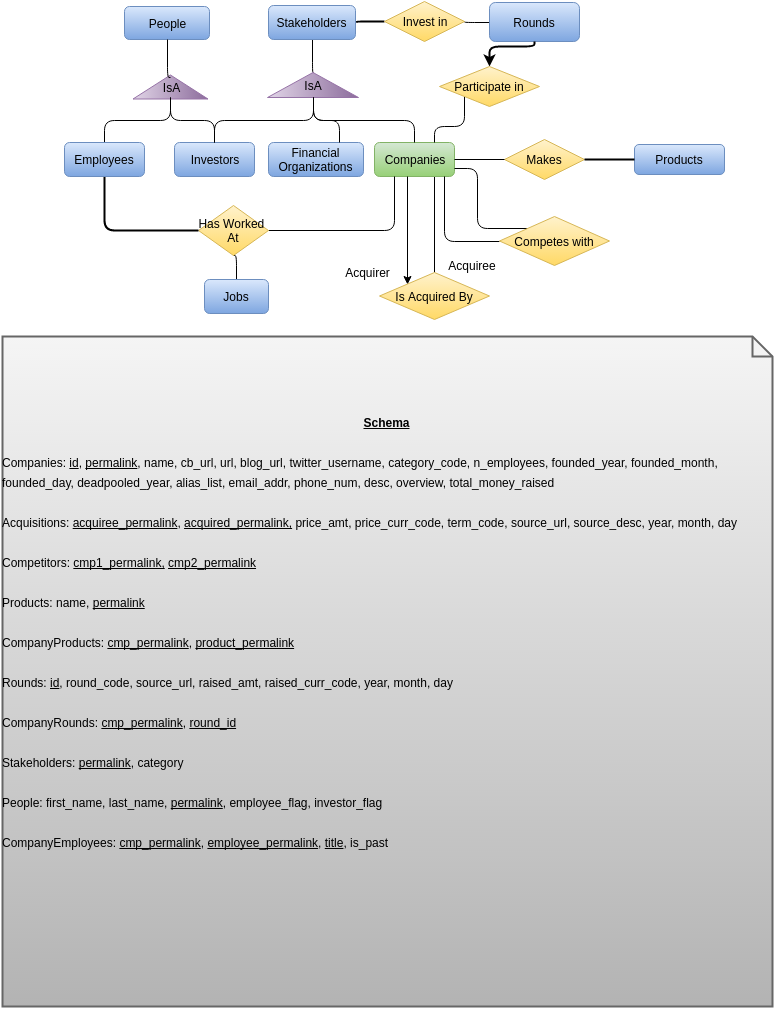

The diagram above was exported from draw.io. Its source (the exported page's mxGraphModel, read from the mxfile embedded in the PNG):
<mxGraphModel dx="1078" dy="549" grid="1" gridSize="10" guides="1" tooltips="1" connect="1" arrows="1" fold="1" page="1" pageScale="1" pageWidth="826" pageHeight="1169" background="#ffffff" math="0">
  <root>
    <mxCell id="0" />
    <mxCell id="1" parent="0" />
    <mxCell id="69" style="edgeStyle=orthogonalEdgeStyle;rounded=1;html=1;exitX=1;exitY=0.5;entryX=0.5;entryY=1;startArrow=none;startFill=0;endArrow=none;endFill=0;jettySize=auto;orthogonalLoop=1;strokeWidth=1;" parent="1" source="24" target="30" edge="1">
      <mxGeometry relative="1" as="geometry" />
    </mxCell>
    <mxCell id="24" value="" style="triangle;whiteSpace=wrap;html=1;rotation=-90;plain-purple" parent="1" vertex="1">
      <mxGeometry x="326" y="183" width="25" height="91" as="geometry" />
    </mxCell>
    <mxCell id="49" style="edgeStyle=orthogonalEdgeStyle;rounded=1;html=1;exitX=0.75;exitY=1;entryX=0.5;entryY=0;endArrow=none;endFill=0;jettySize=auto;orthogonalLoop=1;strokeWidth=1;" parent="1" source="2" target="26" edge="1">
      <mxGeometry relative="1" as="geometry" />
    </mxCell>
    <mxCell id="2" value="Companies" style="rounded=1;whiteSpace=wrap;html=1;plain-green" parent="1" vertex="1">
      <mxGeometry x="400" y="286" width="80" height="34" as="geometry" />
    </mxCell>
    <mxCell id="4" value="Products" style="rounded=1;whiteSpace=wrap;html=1;plain-blue" parent="1" vertex="1">
      <mxGeometry x="660" y="288" width="90" height="30" as="geometry" />
    </mxCell>
    <mxCell id="5" value="People" style="rounded=1;whiteSpace=wrap;html=1;plain-blue" parent="1" vertex="1">
      <mxGeometry x="150" y="150" width="85" height="33" as="geometry" />
    </mxCell>
    <mxCell id="47" style="edgeStyle=orthogonalEdgeStyle;rounded=1;html=1;exitX=0;exitY=0;entryX=1;entryY=0.75;endArrow=none;endFill=0;jettySize=auto;orthogonalLoop=1;strokeWidth=1;" parent="1" source="6" target="2" edge="1">
      <mxGeometry relative="1" as="geometry" />
    </mxCell>
    <mxCell id="48" style="edgeStyle=orthogonalEdgeStyle;rounded=1;html=1;exitX=0;exitY=0.5;entryX=0.875;entryY=1;entryPerimeter=0;endArrow=none;endFill=0;jettySize=auto;orthogonalLoop=1;strokeWidth=1;" parent="1" source="6" target="2" edge="1">
      <mxGeometry relative="1" as="geometry" />
    </mxCell>
    <mxCell id="6" value="Competes with" style="rhombus;whiteSpace=wrap;html=1;plain-yellow" parent="1" vertex="1">
      <mxGeometry x="525" y="360" width="110" height="49" as="geometry" />
    </mxCell>
    <mxCell id="8" value="Financial Organizations" style="rounded=1;whiteSpace=wrap;html=1;plain-blue" parent="1" vertex="1">
      <mxGeometry x="294" y="286" width="95" height="34" as="geometry" />
    </mxCell>
    <mxCell id="9" value="Investors" style="rounded=1;whiteSpace=wrap;html=1;plain-blue" parent="1" vertex="1">
      <mxGeometry x="200" y="286" width="80" height="34" as="geometry" />
    </mxCell>
    <mxCell id="73" style="edgeStyle=orthogonalEdgeStyle;rounded=1;html=1;exitX=0;exitY=0.5;entryX=1;entryY=0.5;startArrow=none;startFill=0;endArrow=none;endFill=0;jettySize=auto;orthogonalLoop=1;strokeWidth=1;" parent="1" source="11" target="25" edge="1">
      <mxGeometry relative="1" as="geometry" />
    </mxCell>
    <mxCell id="11" value="Rounds" style="rounded=1;whiteSpace=wrap;html=1;plain-blue" parent="1" vertex="1">
      <mxGeometry x="515" y="146" width="90" height="39" as="geometry" />
    </mxCell>
    <mxCell id="76" style="edgeStyle=orthogonalEdgeStyle;rounded=1;html=1;exitX=1;exitY=0.5;entryX=0.25;entryY=1;startArrow=none;startFill=0;endArrow=none;endFill=0;jettySize=auto;orthogonalLoop=1;strokeWidth=1;" parent="1" source="18" target="2" edge="1">
      <mxGeometry relative="1" as="geometry" />
    </mxCell>
    <mxCell id="89" style="edgeStyle=orthogonalEdgeStyle;rounded=1;html=1;exitX=0.5;exitY=1;entryX=0.5;entryY=0;startArrow=none;startFill=0;endArrow=none;endFill=0;jettySize=auto;orthogonalLoop=1;strokeWidth=1;" parent="1" source="18" target="82" edge="1">
      <mxGeometry relative="1" as="geometry" />
    </mxCell>
    <mxCell id="18" value="Has Worked&amp;nbsp;&lt;div&gt;At&lt;/div&gt;" style="rhombus;whiteSpace=wrap;html=1;plain-yellow" parent="1" vertex="1">
      <mxGeometry x="224" y="349" width="70" height="50" as="geometry" />
    </mxCell>
    <mxCell id="19" value="" style="triangle;whiteSpace=wrap;html=1;rotation=-90;plain-purple" parent="1" vertex="1">
      <mxGeometry x="184" y="193" width="24" height="75" as="geometry" />
    </mxCell>
    <mxCell id="70" style="edgeStyle=orthogonalEdgeStyle;rounded=1;html=1;exitX=0.5;exitY=1;startArrow=none;startFill=0;endArrow=none;endFill=0;jettySize=auto;orthogonalLoop=1;strokeWidth=1;" parent="1" source="15" target="9" edge="1">
      <mxGeometry relative="1" as="geometry" />
    </mxCell>
    <mxCell id="71" style="edgeStyle=orthogonalEdgeStyle;rounded=1;html=1;exitX=0.5;exitY=1;entryX=0.75;entryY=0;startArrow=none;startFill=0;endArrow=none;endFill=0;jettySize=auto;orthogonalLoop=1;strokeWidth=1;" parent="1" source="15" target="8" edge="1">
      <mxGeometry relative="1" as="geometry" />
    </mxCell>
    <mxCell id="72" style="edgeStyle=orthogonalEdgeStyle;rounded=1;html=1;exitX=0.5;exitY=1;startArrow=none;startFill=0;endArrow=none;endFill=0;jettySize=auto;orthogonalLoop=1;strokeWidth=1;" parent="1" source="15" target="2" edge="1">
      <mxGeometry relative="1" as="geometry" />
    </mxCell>
    <mxCell id="15" value="IsA" style="text;html=1;strokeColor=none;fillColor=none;align=center;verticalAlign=middle;whiteSpace=wrap;overflow=hidden;" parent="1" vertex="1">
      <mxGeometry x="309" y="216" width="59" height="25" as="geometry" />
    </mxCell>
    <mxCell id="56" style="rounded=1;html=1;exitX=0;exitY=1;entryX=0.75;entryY=0;startArrow=none;startFill=0;endArrow=none;endFill=0;jettySize=auto;orthogonalLoop=1;strokeWidth=1;edgeStyle=orthogonalEdgeStyle;" parent="1" source="20" target="2" edge="1">
      <mxGeometry relative="1" as="geometry" />
    </mxCell>
    <mxCell id="59" style="edgeStyle=orthogonalEdgeStyle;rounded=1;html=1;exitX=0.5;exitY=0;entryX=0.5;entryY=1;startArrow=classic;startFill=1;endArrow=none;endFill=0;jettySize=auto;orthogonalLoop=1;strokeWidth=2;" parent="1" source="20" target="11" edge="1">
      <mxGeometry relative="1" as="geometry" />
    </mxCell>
    <mxCell id="20" value="Participate in" style="rhombus;whiteSpace=wrap;html=1;plain-yellow" parent="1" vertex="1">
      <mxGeometry x="465" y="210" width="100" height="40" as="geometry" />
    </mxCell>
    <mxCell id="22" value="Makes" style="rhombus;whiteSpace=wrap;html=1;plain-yellow" parent="1" vertex="1">
      <mxGeometry x="530" y="283" width="80" height="40" as="geometry" />
    </mxCell>
    <mxCell id="60" style="edgeStyle=orthogonalEdgeStyle;rounded=1;html=1;exitX=0.5;exitY=0;entryX=0.5;entryY=1;startArrow=none;startFill=0;endArrow=none;endFill=0;jettySize=auto;orthogonalLoop=1;strokeWidth=1;" parent="1" source="17" target="5" edge="1">
      <mxGeometry relative="1" as="geometry" />
    </mxCell>
    <mxCell id="61" style="edgeStyle=orthogonalEdgeStyle;rounded=1;html=1;exitX=0.5;exitY=1;entryX=0.5;entryY=0;startArrow=none;startFill=0;endArrow=none;endFill=0;jettySize=auto;orthogonalLoop=1;strokeWidth=1;" parent="1" source="17" target="9" edge="1">
      <mxGeometry relative="1" as="geometry" />
    </mxCell>
    <mxCell id="63" style="edgeStyle=orthogonalEdgeStyle;rounded=1;html=1;exitX=0.5;exitY=1;entryX=0.5;entryY=0;startArrow=none;startFill=0;endArrow=none;endFill=0;jettySize=auto;orthogonalLoop=1;strokeWidth=1;" parent="1" source="17" target="12" edge="1">
      <mxGeometry relative="1" as="geometry" />
    </mxCell>
    <mxCell id="17" value="IsA" style="text;html=1;strokeColor=none;fillColor=none;align=center;verticalAlign=middle;whiteSpace=wrap;overflow=hidden;" parent="1" vertex="1">
      <mxGeometry x="176" y="221" width="40" height="20" as="geometry" />
    </mxCell>
    <mxCell id="74" style="edgeStyle=orthogonalEdgeStyle;rounded=1;html=1;exitX=0;exitY=0.5;entryX=1;entryY=0.5;startArrow=none;startFill=0;endArrow=none;endFill=0;jettySize=auto;orthogonalLoop=1;strokeWidth=2;" parent="1" source="25" target="30" edge="1">
      <mxGeometry relative="1" as="geometry" />
    </mxCell>
    <mxCell id="25" value="Invest in" style="rhombus;whiteSpace=wrap;html=1;plain-yellow" parent="1" vertex="1">
      <mxGeometry x="410" y="145" width="80" height="40" as="geometry" />
    </mxCell>
    <mxCell id="53" style="edgeStyle=orthogonalEdgeStyle;rounded=1;html=1;exitX=0;exitY=0;endArrow=none;endFill=0;jettySize=auto;orthogonalLoop=1;strokeWidth=1;startArrow=classic;startFill=1;" parent="1" source="26" edge="1">
      <mxGeometry relative="1" as="geometry">
        <mxPoint x="433" y="320" as="targetPoint" />
      </mxGeometry>
    </mxCell>
    <mxCell id="26" value="Is Acquired By" style="rhombus;whiteSpace=wrap;html=1;plain-yellow" parent="1" vertex="1">
      <mxGeometry x="405" y="416" width="110" height="47" as="geometry" />
    </mxCell>
    <mxCell id="30" value="Stakeholders" style="rounded=1;whiteSpace=wrap;html=1;plain-blue" parent="1" vertex="1">
      <mxGeometry x="294" y="149" width="87" height="34" as="geometry" />
    </mxCell>
    <mxCell id="40" value="" style="endArrow=none;html=1;entryX=0;entryY=0.5;exitX=1;exitY=0.5;" parent="1" source="2" target="22" edge="1">
      <mxGeometry width="50" height="50" relative="1" as="geometry">
        <mxPoint x="10" y="60" as="sourcePoint" />
        <mxPoint x="60" y="10" as="targetPoint" />
      </mxGeometry>
    </mxCell>
    <mxCell id="41" value="" style="endArrow=none;html=1;entryX=0;entryY=0.5;exitX=1;exitY=0.5;strokeWidth=2;" parent="1" source="22" target="4" edge="1">
      <mxGeometry width="50" height="50" relative="1" as="geometry">
        <mxPoint x="610" y="250" as="sourcePoint" />
        <mxPoint x="660" y="200" as="targetPoint" />
      </mxGeometry>
    </mxCell>
    <mxCell id="54" value="Acquirer" style="text;html=1;strokeColor=none;fillColor=none;align=center;verticalAlign=middle;whiteSpace=wrap;overflow=hidden;" parent="1" vertex="1">
      <mxGeometry x="368" y="406" width="50" height="20" as="geometry" />
    </mxCell>
    <mxCell id="55" value="Acquiree" style="text;html=1;strokeColor=none;fillColor=none;align=center;verticalAlign=middle;whiteSpace=wrap;overflow=hidden;" parent="1" vertex="1">
      <mxGeometry x="465" y="399" width="65" height="20" as="geometry" />
    </mxCell>
    <mxCell id="77" value="&lt;div style=&quot;text-align: center&quot;&gt;&lt;u&gt;&lt;b&gt;&lt;font style=&quot;font-size: 12px&quot;&gt;Schema&lt;/font&gt;&lt;/b&gt;&lt;/u&gt;&lt;/div&gt;&lt;div style=&quot;text-align: center&quot;&gt;&lt;u&gt;&lt;b&gt;&lt;font style=&quot;font-size: 12px&quot;&gt;&lt;br&gt;&lt;/font&gt;&lt;/b&gt;&lt;/u&gt;&lt;/div&gt;&lt;div style=&quot;text-align: left&quot;&gt;&lt;font style=&quot;font-size: 12px&quot;&gt;Companies: &lt;u&gt;id&lt;/u&gt;, &lt;u&gt;permalink&lt;/u&gt;, name, cb_url, url, blog_url, twitter_username, category_code, n_employees, founded_year, founded_month, founded_day, deadpooled_year, alias_list, email_addr, phone_num, desc, overview, total_money_raised&lt;/font&gt;&lt;/div&gt;&lt;div style=&quot;text-align: left&quot;&gt;&lt;font style=&quot;font-size: 12px&quot;&gt;&lt;br&gt;&lt;/font&gt;&lt;/div&gt;&lt;div style=&quot;text-align: left&quot;&gt;&lt;font style=&quot;font-size: 12px&quot;&gt;Acquisitions: &lt;u&gt;acquiree_permalink&lt;/u&gt;, &lt;u&gt;acquired_permalink,&lt;/u&gt; price_amt, price_curr_code, term_code, source_url, source_desc, year, month, day&lt;/font&gt;&lt;/div&gt;&lt;div style=&quot;text-align: left&quot;&gt;&lt;font style=&quot;font-size: 12px&quot;&gt;&lt;br&gt;&lt;/font&gt;&lt;/div&gt;&lt;div style=&quot;text-align: left&quot;&gt;&lt;font style=&quot;font-size: 12px&quot;&gt;Competitors: &lt;u&gt;cmp1_permalink,&lt;/u&gt; &lt;u&gt;cmp2_permalink&lt;/u&gt;&lt;/font&gt;&lt;/div&gt;&lt;div style=&quot;text-align: left&quot;&gt;&lt;font style=&quot;font-size: 12px&quot;&gt;&lt;br&gt;&lt;/font&gt;&lt;/div&gt;&lt;div style=&quot;text-align: left&quot;&gt;&lt;font style=&quot;font-size: 12px&quot;&gt;Products: name, &lt;u&gt;permalink&lt;/u&gt;&lt;/font&gt;&lt;/div&gt;&lt;div style=&quot;text-align: left&quot;&gt;&lt;font style=&quot;font-size: 12px&quot;&gt;&lt;br&gt;&lt;/font&gt;&lt;/div&gt;&lt;div style=&quot;text-align: left&quot;&gt;&lt;font style=&quot;font-size: 12px&quot;&gt;CompanyProducts: &lt;u&gt;cmp_permalink&lt;/u&gt;, &lt;u&gt;product_permalink&lt;/u&gt;&lt;/font&gt;&lt;/div&gt;&lt;div style=&quot;text-align: left&quot;&gt;&lt;font style=&quot;font-size: 12px&quot;&gt;&lt;br&gt;&lt;/font&gt;&lt;/div&gt;&lt;div style=&quot;text-align: left&quot;&gt;&lt;font style=&quot;font-size: 12px&quot;&gt;Rounds: &lt;u&gt;id&lt;/u&gt;, round_code, source_url, raised_amt, raised_curr_code, year, month, day&lt;/font&gt;&lt;/div&gt;&lt;div style=&quot;text-align: left&quot;&gt;&lt;font style=&quot;font-size: 12px&quot;&gt;&lt;br&gt;&lt;/font&gt;&lt;/div&gt;&lt;div style=&quot;text-align: left&quot;&gt;&lt;font style=&quot;font-size: 12px&quot;&gt;CompanyRounds: &lt;u&gt;cmp_permalink&lt;/u&gt;, &lt;u&gt;round_id&lt;/u&gt;&lt;/font&gt;&lt;/div&gt;&lt;div style=&quot;text-align: left&quot;&gt;&lt;u&gt;&lt;font style=&quot;font-size: 12px&quot;&gt;&lt;br&gt;&lt;/font&gt;&lt;/u&gt;&lt;/div&gt;&lt;div style=&quot;text-align: left&quot;&gt;&lt;font style=&quot;font-size: 12px&quot;&gt;Stakeholders: &lt;u&gt;permalink&lt;/u&gt;, category&lt;/font&gt;&lt;/div&gt;&lt;div style=&quot;text-align: left&quot;&gt;&lt;font style=&quot;font-size: 12px&quot;&gt;&lt;br&gt;&lt;/font&gt;&lt;/div&gt;&lt;div style=&quot;text-align: left&quot;&gt;&lt;font style=&quot;font-size: 12px&quot;&gt;People: first_name, last_name, &lt;u&gt;permalink&lt;/u&gt;, employee_flag, investor_flag&lt;/font&gt;&lt;/div&gt;&lt;div style=&quot;text-align: left&quot;&gt;&lt;font style=&quot;font-size: 12px&quot;&gt;&lt;br&gt;&lt;/font&gt;&lt;/div&gt;&lt;div style=&quot;text-align: left&quot;&gt;&lt;font style=&quot;font-size: 12px&quot;&gt;CompanyEmployees: &lt;u&gt;cmp_permalink&lt;/u&gt;, &lt;u&gt;employee_permalink&lt;/u&gt;, &lt;u&gt;title&lt;/u&gt;, is_past&lt;/font&gt;&lt;/div&gt;&lt;div style=&quot;text-align: left&quot;&gt;&lt;font style=&quot;font-size: 12px&quot;&gt;&lt;br&gt;&lt;/font&gt;&lt;/div&gt;&lt;div style=&quot;text-align: left&quot;&gt;&lt;font style=&quot;font-size: 12px&quot;&gt;&lt;br&gt;&lt;/font&gt;&lt;/div&gt;&lt;div style=&quot;text-align: left&quot;&gt;&lt;font style=&quot;font-size: 12px&quot;&gt;&lt;br&gt;&lt;/font&gt;&lt;/div&gt;&lt;div style=&quot;text-align: left&quot;&gt;&lt;br&gt;&lt;/div&gt;" style="shape=note;strokeWidth=2;fontSize=17;size=20;whiteSpace=wrap;html=1;plain-gray" parent="1" vertex="1">
      <mxGeometry x="28" y="480" width="770" height="670" as="geometry" />
    </mxCell>
    <mxCell id="78" value="&lt;br class=&quot;Apple-interchange-newline&quot;&gt;" style="text;html=1;" parent="1" vertex="1">
      <mxGeometry x="710" y="570" width="30" height="30" as="geometry" />
    </mxCell>
    <mxCell id="82" value="Jobs" style="rounded=1;whiteSpace=wrap;html=1;plain-blue" parent="1" vertex="1">
      <mxGeometry x="230" y="423" width="64" height="34" as="geometry" />
    </mxCell>
    <mxCell id="86" style="edgeStyle=orthogonalEdgeStyle;rounded=1;html=1;exitX=0.5;exitY=1;startArrow=none;startFill=0;endArrow=none;endFill=0;jettySize=auto;orthogonalLoop=1;strokeWidth=2;entryX=0;entryY=0.5;" parent="1" source="12" target="18" edge="1">
      <mxGeometry relative="1" as="geometry">
        <mxPoint x="130" y="320" as="sourcePoint" />
        <mxPoint x="130" y="330" as="targetPoint" />
        <Array as="points">
          <mxPoint x="130" y="374" />
        </Array>
      </mxGeometry>
    </mxCell>
    <mxCell id="12" value="Employees" style="rounded=1;whiteSpace=wrap;html=1;plain-blue;comic=0;" parent="1" vertex="1">
      <mxGeometry x="90" y="286" width="80" height="34" as="geometry" />
    </mxCell>
  </root>
</mxGraphModel>